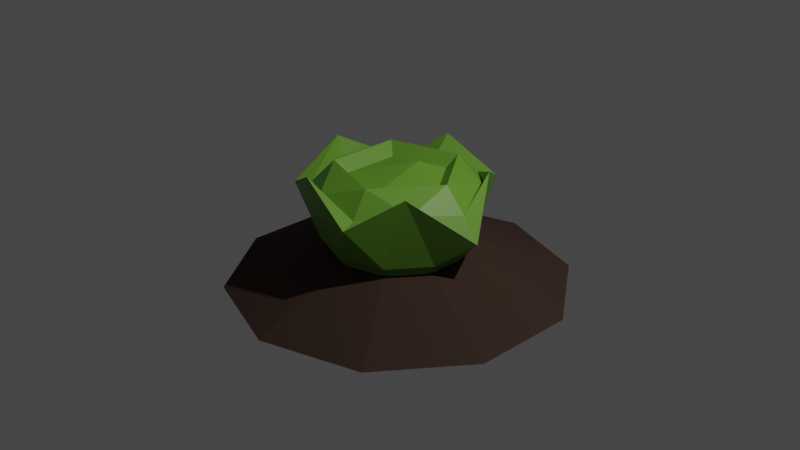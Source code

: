 # Source: LettuceWhole.blend  (saved by Blender 2.80.75; exported with 4.5.12 LTS)
import bpy
from mathutils import Matrix  # noqa: F401  (used for matrix-valued properties, if any)

bpy.ops.wm.read_factory_settings(use_empty=True)
scene = bpy.context.scene
scene.name = 'Scene'

# ---- collections
col_collection = bpy.data.collections.new('Collection'); scene.collection.children.link(col_collection)

# ---- materials (node trees are filled in below, after node groups)
mat_lettuceleaves = bpy.data.materials.new('Lettuceleaves')
mat_lettuceleaves.use_transparent_shadow = False
mat_mud = bpy.data.materials.new('mud')
mat_mud.use_transparent_shadow = False

# ---- material node trees
mat_lettuceleaves.use_nodes = True; mat_lettuceleaves.node_tree.nodes.clear()
_N = mat_lettuceleaves.node_tree.nodes; _L = mat_lettuceleaves.node_tree.links
n0 = _N.new('ShaderNodeOutputMaterial'); n0.name = 'Material Output'; n0.location = (300, 300)
n1 = _N.new('ShaderNodeBsdfPrincipled'); n1.name = 'Principled BSDF'; n1.location = (10, 300)
n1.distribution = 'GGX'
n1.subsurface_method = 'BURLEY'
n1.inputs[0].default_value = (0.1385, 0.3236, 0.02739, 1.0)
n1.inputs[3].default_value = 1.45
n1.inputs[27].default_value = (0.0, 0.0, 0.0, 1.0)
n1.inputs[28].default_value = 1.0
_L.new(n1.outputs[0], n0.inputs[0])
n0.is_active_output = True
mat_mud.use_nodes = True; mat_mud.node_tree.nodes.clear()
_N = mat_mud.node_tree.nodes; _L = mat_mud.node_tree.links
n0 = _N.new('ShaderNodeOutputMaterial'); n0.name = 'Material Output'; n0.location = (300, 300)
n1 = _N.new('ShaderNodeBsdfPrincipled'); n1.name = 'Principled BSDF'; n1.location = (10, 300)
n1.distribution = 'GGX'
n1.subsurface_method = 'BURLEY'
n1.inputs[0].default_value = (0.04925, 0.02925, 0.02142, 1.0)
n1.inputs[2].default_value = 1.0
n1.inputs[3].default_value = 1.45
n1.inputs[13].default_value = 0.1468
n1.inputs[27].default_value = (0.0, 0.0, 0.0, 1.0)
n1.inputs[28].default_value = 1.0
_L.new(n1.outputs[0], n0.inputs[0])
n0.is_active_output = True

# ---- world
world_world = bpy.data.worlds.new('World'); scene.world = world_world
world_world.use_nodes = True; world_world.node_tree.nodes.clear()
_N = world_world.node_tree.nodes; _L = world_world.node_tree.links
n0 = _N.new('ShaderNodeOutputWorld'); n0.name = 'World Output'; n0.location = (300, 300)
n1 = _N.new('ShaderNodeBackground'); n1.name = 'Background'; n1.location = (10, 300)
n1.inputs[0].default_value = (0.05088, 0.05088, 0.05088, 1.0)
_L.new(n1.outputs[0], n0.inputs[0])
n0.is_active_output = True
world_world.color = (0.05088, 0.05088, 0.05088)
world_world.use_sun_shadow = False
world_world.sun_shadow_jitter_overblur = 0.0

# ---- cameras
cam_camera = bpy.data.cameras.new('Camera')
cam_camera.clip_end = 100.0
cam_camera.ortho_scale = 7.314

# ---- lights
light_light = bpy.data.lights.new('Light', 'POINT')
light_light.transmission_factor = 0.0
light_light.energy = 1000.0
light_light.shadow_soft_size = 0.1
light_light.shadow_maximum_resolution = 0.006
light_light.use_absolute_resolution = True

# ---- meshes
me_icosphere = bpy.data.meshes.new('Icosphere')
me_icosphere.from_pydata([(2.355e-07, 1.789e-09, -0.3518), (0.5354, -0.389, -0.1458), (-0.2045, -0.6294, -0.1458), (-0.6618, 1.789e-09, -0.1458), (-0.2045, 0.6294, -0.1458), (0.5354, 0.389, -0.1458), (0.2764, -0.8506, 0.6088), (-0.7236, -0.5257, 0.6088), (-0.7236, 0.5257, 0.6088), (0.2764, 0.8506, 0.6088), (0.8944, 0.0, 0.6088), (-0.1202, -0.3699, -0.2962), (0.3147, -0.2286, -0.2962), (0.1945, -0.5986, -0.175), (0.6294, 1.789e-09, -0.175), (0.3147, 0.2286, -0.2962), (-0.389, 1.789e-09, -0.2962), (-0.5092, -0.37, -0.175), (-0.1202, 0.3699, -0.2962), (-0.5092, 0.37, -0.175), (0.1945, 0.5986, -0.175), (0.7037, -0.2286, 0.02097), (0.7037, 0.2286, 0.02097), (2.355e-07, -0.7399, 0.02097), (0.4349, -0.5986, 0.02097), (-0.7037, -0.2286, 0.02097), (-0.4349, -0.5986, 0.02097), (-0.4349, 0.5986, 0.02097), (-0.7037, 0.2286, 0.02097), (0.4349, 0.5986, 0.02097), (2.355e-07, 0.7399, 0.02097), (0.6882, -0.5, 0.6873), (-0.2629, -0.809, 0.6873), (-0.8506, 0.0, 0.6873), (-0.2629, 0.809, 0.6873), (0.6882, 0.5, 0.6873), (0.2048, -0.6304, 0.8507), (0.6628, 1.554e-09, 0.8507), (-0.5362, -0.3896, 0.8507), (-0.5362, 0.3896, 0.8507), (0.2048, 0.6304, 0.8507), (0.5257, -1.232e-09, 0.7207), (0.1006, 0.169, 0.87), (0.1625, -0.5, 0.7207), (-0.4253, -0.309, 0.7207), (-0.4253, 0.309, 0.7207), (0.1625, 0.5, 0.7207), (0.7652, 0.2486, 0.09837), (1.079, 6.338e-10, 0.3596), (0.4729, -0.6509, 0.09837), (0.3336, -1.027, 0.5835), (-0.4729, -0.6509, 0.09837), (-0.8733, -0.6345, 0.5835), (-0.7652, 0.2486, 0.09837), (-0.8733, 0.6345, 0.3791), (-6.61e-07, 0.8045, 0.09837), (0.3336, 1.075, 0.5232), (0.6882, -0.5709, 0.8751), (-0.2629, -0.9571, 0.9242), (-0.9336, 3.146e-09, 0.8927), (-0.2629, 0.9534, 0.8501), (0.7277, 0.5243, 0.85), (0.7652, -0.2486, 0.09837), (-6.61e-07, -0.8045, 0.09837), (-0.7652, -0.2486, 0.09837), (-0.4729, 0.6509, 0.09837), (0.4729, 0.6509, 0.09837)], [], [(0, 12, 11), (1, 12, 14), (0, 11, 16), (0, 16, 18), (0, 18, 15), (1, 14, 21), (2, 13, 23), (3, 17, 25), (4, 19, 27), (5, 20, 29), (1, 21, 24), (2, 23, 26), (3, 25, 28), (4, 27, 30), (5, 29, 22), (6, 31, 36), (7, 32, 38), (8, 33, 39), (9, 34, 40), (10, 35, 37), (37, 40, 46, 41), (37, 35, 40), (35, 9, 40), (39, 38, 44, 45), (40, 34, 39), (34, 8, 39), (36, 37, 41, 43), (39, 33, 38), (33, 7, 38), (40, 39, 45, 46), (38, 32, 36), (32, 6, 36), (38, 36, 43, 44), (36, 31, 37), (31, 10, 37), (27, 28, 53, 65), (26, 23, 63, 51), (23, 24, 49, 63), (9, 35, 61, 56), (22, 29, 66, 47), (35, 10, 48, 61), (8, 34, 60, 54), (29, 30, 55, 66), (34, 9, 56, 60), (28, 25, 64, 53), (7, 33, 59, 52), (33, 8, 54, 59), (25, 26, 51, 64), (6, 32, 58, 50), (24, 21, 62, 49), (32, 7, 52, 58), (29, 20, 30), (20, 4, 30), (21, 22, 47, 62), (27, 19, 28), (19, 3, 28), (10, 31, 57, 48), (25, 17, 26), (17, 2, 26), (31, 6, 50, 57), (23, 13, 24), (13, 1, 24), (30, 27, 65, 55), (21, 14, 22), (14, 5, 22), (15, 20, 5), (15, 18, 20), (18, 4, 20), (18, 19, 4), (18, 16, 19), (16, 3, 19), (16, 17, 3), (16, 11, 17), (11, 2, 17), (14, 15, 5), (14, 12, 15), (12, 0, 15), (11, 13, 2), (11, 12, 13), (12, 1, 13), (41, 46, 42), (46, 45, 42), (45, 44, 42), (44, 43, 42), (43, 41, 42), (47, 61, 48), (47, 66, 61), (66, 56, 61), (55, 60, 56), (55, 65, 60), (65, 54, 60), (53, 59, 54), (53, 64, 59), (64, 52, 59), (51, 58, 52), (51, 63, 58), (63, 50, 58), (49, 57, 50), (49, 62, 57), (62, 48, 57), (66, 55, 56), (65, 53, 54), (64, 51, 52), (63, 49, 50), (62, 47, 48)])
_uv = me_icosphere.uv_layers.new(name='UVMap')
_uv.uv.foreach_set('vector', [0.8182, 0.0, 0.7727, 0.07873, 0.8636, 0.07873, 0.7273, 0.1575, 0.6818, 0.07873, 0.6364, 0.1575, 0.09091, 0.0, 0.04545, 0.07873, 0.1364, 0.07873, 0.2727, 0.0, 0.2273, 0.07873, 0.3182, 0.07873, 0.4545, 0.0, 0.4091, 0.07873, 0.5, 0.07873, 0.7273, 0.1575, 0.6364, 0.1575, 0.6818, 0.2362, 0.9091, 0.1575, 0.8182, 0.1575, 0.8636, 0.2362, 0.1818, 0.1575, 0.09091, 0.1575, 0.1364, 0.2362, 0.3636, 0.1575, 0.2727, 0.1575, 0.3182, 0.2362, 0.5455, 0.1575, 0.4545, 0.1575, 0.5, 0.2362, 0.7273, 0.1575, 0.6818, 0.2362, 0.7727, 0.2362, 0.9091, 0.1575, 0.8636, 0.2362, 0.9545, 0.2362, 0.1818, 0.1575, 0.1364, 0.2362, 0.2273, 0.2362, 0.3636, 0.1575, 0.3182, 0.2362, 0.4091, 0.2362, 0.5455, 0.1575, 0.5, 0.2362, 0.5909, 0.2362, 0.8182, 0.3149, 0.7273, 0.3149, 0.7727, 0.3937, 1.0, 0.3149, 0.9091, 0.3149, 0.9545, 0.3937, 0.2727, 0.3149, 0.1818, 0.3149, 0.2273, 0.3937, 0.4545, 0.3149, 0.3636, 0.3149, 0.4091, 0.3937, 0.6364, 0.3149, 0.5455, 0.3149, 0.5909, 0.3937, 0.5909, 0.3937, 0.5, 0.3937, 0.5, 0.3937, 0.5909, 0.3937, 0.5909, 0.3937, 0.5455, 0.3149, 0.5, 0.3937, 0.5455, 0.3149, 0.4545, 0.3149, 0.5, 0.3937, 0.2273, 0.3937, 0.1364, 0.3937, 0.1364, 0.3937, 0.2273, 0.3937, 0.4091, 0.3937, 0.3636, 0.3149, 0.3182, 0.3937, 0.3636, 0.3149, 0.2727, 0.3149, 0.3182, 0.3937, 0.7727, 0.3937, 0.6818, 0.3937, 0.6818, 0.3937, 0.7727, 0.3937, 0.2273, 0.3937, 0.1818, 0.3149, 0.1364, 0.3937, 0.1818, 0.3149, 0.09091, 0.3149, 0.1364, 0.3937, 0.4091, 0.3937, 0.3182, 0.3937, 0.3182, 0.3937, 0.4091, 0.3937, 0.9545, 0.3937, 0.9091, 0.3149, 0.8636, 0.3937, 0.9091, 0.3149, 0.8182, 0.3149, 0.8636, 0.3937, 0.9545, 0.3937, 0.8636, 0.3937, 0.8636, 0.3937, 0.9545, 0.3937, 0.7727, 0.3937, 0.7273, 0.3149, 0.6818, 0.3937, 0.7273, 0.3149, 0.6364, 0.3149, 0.6818, 0.3937, 0.3182, 0.2362, 0.2273, 0.2362, 0.2273, 0.2362, 0.3182, 0.2362, 0.9545, 0.2362, 0.8636, 0.2362, 0.8636, 0.2362, 0.9545, 0.2362, 0.8636, 0.2362, 0.7727, 0.2362, 0.7727, 0.2362, 0.8636, 0.2362, 0.4545, 0.3149, 0.5455, 0.3149, 0.5455, 0.3149, 0.4545, 0.3149, 0.5909, 0.2362, 0.5, 0.2362, 0.5, 0.2362, 0.5909, 0.2362, 0.5455, 0.3149, 0.6364, 0.3149, 0.6364, 0.3149, 0.5455, 0.3149, 0.2727, 0.3149, 0.3636, 0.3149, 0.3636, 0.3149, 0.2727, 0.3149, 0.5, 0.2362, 0.4091, 0.2362, 0.4091, 0.2362, 0.5, 0.2362, 0.3636, 0.3149, 0.4545, 0.3149, 0.4545, 0.3149, 0.3636, 0.3149, 0.2273, 0.2362, 0.1364, 0.2362, 0.1364, 0.2362, 0.2273, 0.2362, 0.09091, 0.3149, 0.1818, 0.3149, 0.1818, 0.3149, 0.09091, 0.3149, 0.1818, 0.3149, 0.2727, 0.3149, 0.2727, 0.3149, 0.1818, 0.3149, 0.1364, 0.2362, 0.04545, 0.2362, 0.04545, 0.2362, 0.1364, 0.2362, 0.8182, 0.3149, 0.9091, 0.3149, 0.9091, 0.3149, 0.8182, 0.3149, 0.7727, 0.2362, 0.6818, 0.2362, 0.6818, 0.2362, 0.7727, 0.2362, 0.9091, 0.3149, 1.0, 0.3149, 1.0, 0.3149, 0.9091, 0.3149, 0.5, 0.2362, 0.4545, 0.1575, 0.4091, 0.2362, 0.4545, 0.1575, 0.3636, 0.1575, 0.4091, 0.2362, 0.6818, 0.2362, 0.5909, 0.2362, 0.5909, 0.2362, 0.6818, 0.2362, 0.3182, 0.2362, 0.2727, 0.1575, 0.2273, 0.2362, 0.2727, 0.1575, 0.1818, 0.1575, 0.2273, 0.2362, 0.6364, 0.3149, 0.7273, 0.3149, 0.7273, 0.3149, 0.6364, 0.3149, 0.1364, 0.2362, 0.09091, 0.1575, 0.04545, 0.2362, 0.09091, 0.1575, 0.0, 0.1575, 0.04545, 0.2362, 0.7273, 0.3149, 0.8182, 0.3149, 0.8182, 0.3149, 0.7273, 0.3149, 0.8636, 0.2362, 0.8182, 0.1575, 0.7727, 0.2362, 0.8182, 0.1575, 0.7273, 0.1575, 0.7727, 0.2362, 0.4091, 0.2362, 0.3182, 0.2362, 0.3182, 0.2362, 0.4091, 0.2362, 0.6818, 0.2362, 0.6364, 0.1575, 0.5909, 0.2362, 0.6364, 0.1575, 0.5455, 0.1575, 0.5909, 0.2362, 0.5, 0.07873, 0.4545, 0.1575, 0.5455, 0.1575, 0.5, 0.07873, 0.4091, 0.07873, 0.4545, 0.1575, 0.4091, 0.07873, 0.3636, 0.1575, 0.4545, 0.1575, 0.3182, 0.07873, 0.2727, 0.1575, 0.3636, 0.1575, 0.3182, 0.07873, 0.2273, 0.07873, 0.2727, 0.1575, 0.2273, 0.07873, 0.1818, 0.1575, 0.2727, 0.1575, 0.1364, 0.07873, 0.09091, 0.1575, 0.1818, 0.1575, 0.1364, 0.07873, 0.04545, 0.07873, 0.09091, 0.1575, 0.04545, 0.07873, 0.0, 0.1575, 0.09091, 0.1575, 0.6364, 0.1575, 0.5909, 0.07873, 0.5455, 0.1575, 0.6364, 0.1575, 0.6818, 0.07873, 0.5909, 0.07873, 0.6818, 0.07873, 0.6364, 0.0, 0.5909, 0.07873, 0.8636, 0.07873, 0.8182, 0.1575, 0.9091, 0.1575, 0.8636, 0.07873, 0.7727, 0.07873, 0.8182, 0.1575, 0.7727, 0.07873, 0.7273, 0.1575, 0.8182, 0.1575, 0.5909, 0.3937, 0.5, 0.3937, 0.5455, 0.4724, 0.4091, 0.3937, 0.3182, 0.3937, 0.3636, 0.4724, 0.2273, 0.3937, 0.1364, 0.3937, 0.1818, 0.4724, 0.9545, 0.3937, 0.8636, 0.3937, 0.9091, 0.4724, 0.7727, 0.3937, 0.6818, 0.3937, 0.7273, 0.4724, 0.5909, 0.2362, 0.5455, 0.3149, 0.6364, 0.3149, 0.5909, 0.2362, 0.5, 0.2362, 0.5455, 0.3149, 0.5, 0.2362, 0.4545, 0.3149, 0.5455, 0.3149, 0.4091, 0.2362, 0.3636, 0.3149, 0.4545, 0.3149, 0.4091, 0.2362, 0.3182, 0.2362, 0.3636, 0.3149, 0.3182, 0.2362, 0.2727, 0.3149, 0.3636, 0.3149, 0.2273, 0.2362, 0.1818, 0.3149, 0.2727, 0.3149, 0.2273, 0.2362, 0.1364, 0.2362, 0.1818, 0.3149, 0.1364, 0.2362, 0.09091, 0.3149, 0.1818, 0.3149, 0.9545, 0.2362, 0.9091, 0.3149, 1.0, 0.3149, 0.9545, 0.2362, 0.8636, 0.2362, 0.9091, 0.3149, 0.8636, 0.2362, 0.8182, 0.3149, 0.9091, 0.3149, 0.7727, 0.2362, 0.7273, 0.3149, 0.8182, 0.3149, 0.7727, 0.2362, 0.6818, 0.2362, 0.7273, 0.3149, 0.6818, 0.2362, 0.6364, 0.3149, 0.7273, 0.3149, 0.5, 0.2362, 0.4091, 0.2362, 0.4545, 0.3149, 0.3182, 0.2362, 0.2273, 0.2362, 0.2727, 0.3149, 0.1364, 0.2362, 0.04545, 0.2362, 0.09091, 0.3149, 0.8636, 0.2362, 0.7727, 0.2362, 0.8182, 0.3149, 0.6818, 0.2362, 0.5909, 0.2362, 0.6364, 0.3149])
me_icosphere.materials.append(mat_lettuceleaves)
me_icosphere.use_remesh_preserve_volume = False
me_icosphere.use_remesh_preserve_attributes = False
me_icosphere.use_mirror_vertex_groups = False
me_icosphere.update()
me_cone = bpy.data.meshes.new('Cone')
me_cone.from_pydata([(0.0, 1.81, -0.265), (0.0, 0.77, 0.265), (1.064, 1.464, -0.265), (0.4526, 0.6229, 0.265), (1.721, 0.5593, -0.265), (0.7323, 0.2379, 0.265), (1.721, -0.5593, -0.265), (0.7323, -0.2379, 0.265), (1.064, -1.464, -0.265), (0.4526, -0.6229, 0.265), (-1.582e-07, -1.81, -0.265), (-6.732e-08, -0.77, 0.265), (-1.064, -1.464, -0.265), (-0.4526, -0.6229, 0.265), (-1.721, -0.5593, -0.265), (-0.7323, -0.2379, 0.265), (-1.721, 0.5593, -0.265), (-0.7323, 0.2379, 0.265), (-1.064, 1.464, -0.265), (-0.4526, 0.6229, 0.265)], [], [(0, 1, 3, 2), (2, 3, 5, 4), (4, 5, 7, 6), (6, 7, 9, 8), (8, 9, 11, 10), (10, 11, 13, 12), (12, 13, 15, 14), (14, 15, 17, 16), (3, 1, 19, 17, 15, 13, 11, 9, 7, 5), (16, 17, 19, 18), (18, 19, 1, 0), (0, 2, 4, 6, 8, 10, 12, 14, 16, 18)])
_uv = me_cone.uv_layers.new(name='UVMap')
_uv.uv.foreach_set('vector', [1.0, 0.5, 1.0, 1.0, 0.9, 1.0, 0.9, 0.5, 0.9, 0.5, 0.9, 1.0, 0.8, 1.0, 0.8, 0.5, 0.8, 0.5, 0.8, 1.0, 0.7, 1.0, 0.7, 0.5, 0.7, 0.5, 0.7, 1.0, 0.6, 1.0, 0.6, 0.5, 0.6, 0.5, 0.6, 1.0, 0.5, 1.0, 0.5, 0.5, 0.5, 0.5, 0.5, 1.0, 0.4, 1.0, 0.4, 0.5, 0.4, 0.5, 0.4, 1.0, 0.3, 1.0, 0.3, 0.5, 0.3, 0.5, 0.3, 1.0, 0.2, 1.0, 0.2, 0.5, 0.3911, 0.4442, 0.25, 0.49, 0.1089, 0.4442, 0.02175, 0.3242, 0.02175, 0.1758, 0.1089, 0.05584, 0.25, 0.01, 0.3911, 0.05584, 0.4783, 0.1758, 0.4783, 0.3242, 0.2, 0.5, 0.2, 1.0, 0.1, 1.0, 0.1, 0.5, 0.1, 0.5, 0.1, 1.0, -7.451e-08, 1.0, -7.451e-08, 0.5, 0.75, 0.49, 0.8911, 0.4442, 0.9783, 0.3242, 0.9783, 0.1758, 0.8911, 0.05584, 0.75, 0.01, 0.6089, 0.05584, 0.5217, 0.1758, 0.5217, 0.3242, 0.6089, 0.4442])
me_cone.materials.append(mat_mud)
me_cone.use_remesh_preserve_volume = False
me_cone.use_remesh_preserve_attributes = False
me_cone.use_mirror_vertex_groups = False
me_cone.update()

# ---- objects
ob_light = bpy.data.objects.new('Light', light_light)
ob_camera = bpy.data.objects.new('Camera', cam_camera)
ob_icosphere = bpy.data.objects.new('Icosphere', me_icosphere)
ob_cone = bpy.data.objects.new('Cone', me_cone)

# ---- transforms, parenting, visibility, modifiers, constraints
ob_light.location = (4.076, 1.005, 5.904)
ob_light.rotation_euler = (0.6503, 0.05522, 1.866)
ob_light.lock_rotations_4d = False
ob_light.empty_display_type = 'ARROWS'
ob_light.color = (0.0, 0.0, 0.0, 0.0)
ob_light.lineart.crease_threshold = 0.0
ob_camera.location = (7.359, -6.926, 4.958)
ob_camera.rotation_euler = (1.109, 0.0, 0.8149)
ob_camera.lock_rotations_4d = False
ob_camera.empty_display_type = 'ARROWS'
ob_camera.color = (0.0, 0.0, 0.0, 0.0)
ob_camera.display_type = 'WIRE'
ob_camera.lineart.crease_threshold = 0.0
ob_icosphere.location = (0.0, 0.0, -0.2557)
ob_icosphere.lineart.crease_threshold = 0.0
ob_cone.location = (0.0, 0.0, -0.47)
ob_cone.scale = (1.0, 1.0, 0.7378)
ob_cone.lineart.crease_threshold = 0.0

# ---- collection membership
col_collection.objects.link(ob_light)
col_collection.objects.link(ob_camera)
col_collection.objects.link(ob_icosphere)
col_collection.objects.link(ob_cone)

# ---- scene / render settings (as saved in the file)
scene.camera = ob_camera
scene.frame_start = 1; scene.frame_end = 250; scene.frame_set(1)
scene.render.engine = 'BLENDER_EEVEE_NEXT'
scene.cycles.use_denoising = False
scene.cycles.samples = 128
scene.cycles.sampling_pattern = 'TABULATED_SOBOL'
scene.cycles.use_adaptive_sampling = False
scene.cycles.use_light_tree = False
scene.view_settings.view_transform = 'Filmic'
bpy.context.view_layer.update()
